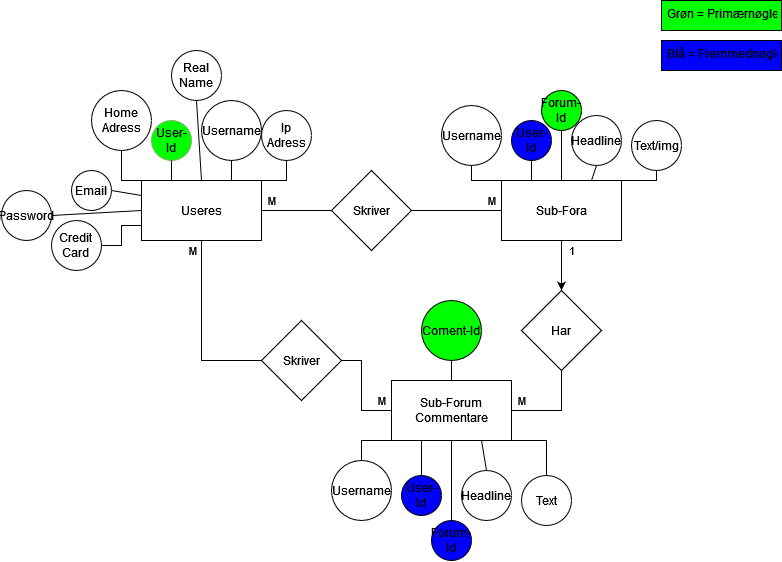

The diagram above was exported from draw.io. Its source (the exported page's mxGraphModel, read from the mxfile embedded in the PNG):
<mxGraphModel dx="1117" dy="560" grid="1" gridSize="10" guides="1" tooltips="1" connect="1" arrows="1" fold="1" page="1" pageScale="1" pageWidth="850" pageHeight="1100" math="0" shadow="0" extFonts="Permanent Marker^https://fonts.googleapis.com/css?family=Permanent+Marker">
  <root>
    <mxCell id="0" />
    <mxCell id="1" parent="0" />
    <mxCell id="NjPoz0dWbYkRcqtqZW7k-2" value="Useres" style="rounded=0;whiteSpace=wrap;html=1;" vertex="1" parent="1">
      <mxGeometry x="160" y="210" width="120" height="60" as="geometry" />
    </mxCell>
    <mxCell id="NjPoz0dWbYkRcqtqZW7k-22" value="" style="edgeStyle=orthogonalEdgeStyle;rounded=0;orthogonalLoop=1;jettySize=auto;html=1;" edge="1" parent="1" source="NjPoz0dWbYkRcqtqZW7k-3" target="NjPoz0dWbYkRcqtqZW7k-9">
      <mxGeometry relative="1" as="geometry" />
    </mxCell>
    <mxCell id="NjPoz0dWbYkRcqtqZW7k-3" value="Sub-Fora" style="rounded=0;whiteSpace=wrap;html=1;" vertex="1" parent="1">
      <mxGeometry x="520" y="210" width="120" height="60" as="geometry" />
    </mxCell>
    <mxCell id="NjPoz0dWbYkRcqtqZW7k-4" value="Sub-Forum Commentare" style="rounded=0;whiteSpace=wrap;html=1;" vertex="1" parent="1">
      <mxGeometry x="410" y="410" width="120" height="60" as="geometry" />
    </mxCell>
    <mxCell id="NjPoz0dWbYkRcqtqZW7k-5" value="Skriver" style="rhombus;whiteSpace=wrap;html=1;" vertex="1" parent="1">
      <mxGeometry x="280" y="350" width="80" height="80" as="geometry" />
    </mxCell>
    <mxCell id="NjPoz0dWbYkRcqtqZW7k-8" value="Skriver" style="rhombus;whiteSpace=wrap;html=1;" vertex="1" parent="1">
      <mxGeometry x="350" y="200" width="80" height="80" as="geometry" />
    </mxCell>
    <mxCell id="NjPoz0dWbYkRcqtqZW7k-9" value="Har" style="rhombus;whiteSpace=wrap;html=1;" vertex="1" parent="1">
      <mxGeometry x="540" y="320" width="80" height="80" as="geometry" />
    </mxCell>
    <mxCell id="NjPoz0dWbYkRcqtqZW7k-12" value="" style="endArrow=none;html=1;rounded=0;entryX=0.5;entryY=1;entryDx=0;entryDy=0;exitX=0;exitY=0.5;exitDx=0;exitDy=0;" edge="1" parent="1" source="NjPoz0dWbYkRcqtqZW7k-5" target="NjPoz0dWbYkRcqtqZW7k-2">
      <mxGeometry width="50" height="50" relative="1" as="geometry">
        <mxPoint x="350" y="390" as="sourcePoint" />
        <mxPoint x="400" y="340" as="targetPoint" />
        <Array as="points">
          <mxPoint x="220" y="390" />
        </Array>
      </mxGeometry>
    </mxCell>
    <mxCell id="NjPoz0dWbYkRcqtqZW7k-23" value="M" style="edgeLabel;html=1;align=center;verticalAlign=middle;resizable=0;points=[];" vertex="1" connectable="0" parent="NjPoz0dWbYkRcqtqZW7k-12">
      <mxGeometry x="0.6806" y="4" relative="1" as="geometry">
        <mxPoint x="-6" y="-19" as="offset" />
      </mxGeometry>
    </mxCell>
    <mxCell id="NjPoz0dWbYkRcqtqZW7k-13" value="M" style="endArrow=none;html=1;rounded=0;exitX=1;exitY=0.5;exitDx=0;exitDy=0;entryX=0;entryY=0.5;entryDx=0;entryDy=0;" edge="1" parent="1" source="NjPoz0dWbYkRcqtqZW7k-5" target="NjPoz0dWbYkRcqtqZW7k-4">
      <mxGeometry x="0.8" y="10" width="50" height="50" relative="1" as="geometry">
        <mxPoint x="350" y="390" as="sourcePoint" />
        <mxPoint x="400" y="340" as="targetPoint" />
        <Array as="points">
          <mxPoint x="380" y="390" />
          <mxPoint x="380" y="440" />
        </Array>
        <mxPoint as="offset" />
      </mxGeometry>
    </mxCell>
    <mxCell id="NjPoz0dWbYkRcqtqZW7k-14" value="M" style="endArrow=none;html=1;rounded=0;entryX=0.5;entryY=1;entryDx=0;entryDy=0;exitX=1;exitY=0.5;exitDx=0;exitDy=0;" edge="1" parent="1" source="NjPoz0dWbYkRcqtqZW7k-4" target="NjPoz0dWbYkRcqtqZW7k-9">
      <mxGeometry x="-0.7778" y="10" width="50" height="50" relative="1" as="geometry">
        <mxPoint x="350" y="390" as="sourcePoint" />
        <mxPoint x="400" y="340" as="targetPoint" />
        <Array as="points">
          <mxPoint x="580" y="440" />
        </Array>
        <mxPoint as="offset" />
      </mxGeometry>
    </mxCell>
    <mxCell id="NjPoz0dWbYkRcqtqZW7k-15" value="1" style="endArrow=none;html=1;rounded=0;entryX=0.5;entryY=0;entryDx=0;entryDy=0;exitX=0.5;exitY=1;exitDx=0;exitDy=0;" edge="1" parent="1" source="NjPoz0dWbYkRcqtqZW7k-3" target="NjPoz0dWbYkRcqtqZW7k-9">
      <mxGeometry x="-0.6" y="10" width="50" height="50" relative="1" as="geometry">
        <mxPoint x="350" y="390" as="sourcePoint" />
        <mxPoint x="400" y="340" as="targetPoint" />
        <mxPoint as="offset" />
      </mxGeometry>
    </mxCell>
    <mxCell id="NjPoz0dWbYkRcqtqZW7k-17" value="M" style="endArrow=none;html=1;rounded=0;entryX=1;entryY=0.5;entryDx=0;entryDy=0;exitX=0;exitY=0.5;exitDx=0;exitDy=0;" edge="1" parent="1" source="NjPoz0dWbYkRcqtqZW7k-8" target="NjPoz0dWbYkRcqtqZW7k-2">
      <mxGeometry x="0.7143" y="-10" width="50" height="50" relative="1" as="geometry">
        <mxPoint x="350" y="390" as="sourcePoint" />
        <mxPoint x="400" y="340" as="targetPoint" />
        <mxPoint as="offset" />
      </mxGeometry>
    </mxCell>
    <mxCell id="NjPoz0dWbYkRcqtqZW7k-18" value="M" style="endArrow=none;html=1;rounded=0;entryX=0;entryY=0.5;entryDx=0;entryDy=0;exitX=1;exitY=0.5;exitDx=0;exitDy=0;" edge="1" parent="1" source="NjPoz0dWbYkRcqtqZW7k-8" target="NjPoz0dWbYkRcqtqZW7k-3">
      <mxGeometry x="0.7778" y="10" width="50" height="50" relative="1" as="geometry">
        <mxPoint x="350" y="390" as="sourcePoint" />
        <mxPoint x="400" y="340" as="targetPoint" />
        <mxPoint as="offset" />
      </mxGeometry>
    </mxCell>
    <mxCell id="NjPoz0dWbYkRcqtqZW7k-24" value="User-Id" style="ellipse;whiteSpace=wrap;html=1;aspect=fixed;fillColor=#00FF00;strokeColor=#82b366;" vertex="1" parent="1">
      <mxGeometry x="170" y="150" width="40" height="40" as="geometry" />
    </mxCell>
    <mxCell id="NjPoz0dWbYkRcqtqZW7k-25" value="" style="endArrow=none;html=1;rounded=0;entryX=0.5;entryY=1;entryDx=0;entryDy=0;exitX=0.25;exitY=0;exitDx=0;exitDy=0;" edge="1" parent="1" source="NjPoz0dWbYkRcqtqZW7k-2" target="NjPoz0dWbYkRcqtqZW7k-24">
      <mxGeometry width="50" height="50" relative="1" as="geometry">
        <mxPoint x="360" y="320" as="sourcePoint" />
        <mxPoint x="410" y="270" as="targetPoint" />
      </mxGeometry>
    </mxCell>
    <mxCell id="NjPoz0dWbYkRcqtqZW7k-27" value="Username" style="ellipse;whiteSpace=wrap;html=1;aspect=fixed;" vertex="1" parent="1">
      <mxGeometry x="220" y="130" width="60" height="60" as="geometry" />
    </mxCell>
    <mxCell id="NjPoz0dWbYkRcqtqZW7k-28" value="" style="endArrow=none;html=1;rounded=0;entryX=0.5;entryY=1;entryDx=0;entryDy=0;exitX=0.75;exitY=0;exitDx=0;exitDy=0;" edge="1" parent="1" source="NjPoz0dWbYkRcqtqZW7k-2" target="NjPoz0dWbYkRcqtqZW7k-27">
      <mxGeometry width="50" height="50" relative="1" as="geometry">
        <mxPoint x="360" y="320" as="sourcePoint" />
        <mxPoint x="410" y="270" as="targetPoint" />
      </mxGeometry>
    </mxCell>
    <mxCell id="NjPoz0dWbYkRcqtqZW7k-29" value="Real Name" style="ellipse;whiteSpace=wrap;html=1;aspect=fixed;" vertex="1" parent="1">
      <mxGeometry x="190" y="80" width="50" height="50" as="geometry" />
    </mxCell>
    <mxCell id="NjPoz0dWbYkRcqtqZW7k-30" value="" style="endArrow=none;html=1;rounded=0;entryX=0.5;entryY=1;entryDx=0;entryDy=0;exitX=0.5;exitY=0;exitDx=0;exitDy=0;" edge="1" parent="1" source="NjPoz0dWbYkRcqtqZW7k-2" target="NjPoz0dWbYkRcqtqZW7k-29">
      <mxGeometry width="50" height="50" relative="1" as="geometry">
        <mxPoint x="360" y="320" as="sourcePoint" />
        <mxPoint x="410" y="270" as="targetPoint" />
      </mxGeometry>
    </mxCell>
    <mxCell id="NjPoz0dWbYkRcqtqZW7k-31" value="Home Adress" style="ellipse;whiteSpace=wrap;html=1;aspect=fixed;" vertex="1" parent="1">
      <mxGeometry x="110" y="120" width="60" height="60" as="geometry" />
    </mxCell>
    <mxCell id="NjPoz0dWbYkRcqtqZW7k-32" value="" style="endArrow=none;html=1;rounded=0;entryX=0.5;entryY=1;entryDx=0;entryDy=0;exitX=0;exitY=0;exitDx=0;exitDy=0;" edge="1" parent="1" source="NjPoz0dWbYkRcqtqZW7k-2" target="NjPoz0dWbYkRcqtqZW7k-31">
      <mxGeometry width="50" height="50" relative="1" as="geometry">
        <mxPoint x="360" y="320" as="sourcePoint" />
        <mxPoint x="410" y="270" as="targetPoint" />
        <Array as="points">
          <mxPoint x="140" y="210" />
        </Array>
      </mxGeometry>
    </mxCell>
    <mxCell id="NjPoz0dWbYkRcqtqZW7k-33" value="Email" style="ellipse;whiteSpace=wrap;html=1;aspect=fixed;" vertex="1" parent="1">
      <mxGeometry x="90" y="200" width="40" height="40" as="geometry" />
    </mxCell>
    <mxCell id="NjPoz0dWbYkRcqtqZW7k-34" value="" style="endArrow=none;html=1;rounded=0;entryX=1;entryY=0.5;entryDx=0;entryDy=0;exitX=0;exitY=0.25;exitDx=0;exitDy=0;" edge="1" parent="1" source="NjPoz0dWbYkRcqtqZW7k-2" target="NjPoz0dWbYkRcqtqZW7k-33">
      <mxGeometry width="50" height="50" relative="1" as="geometry">
        <mxPoint x="360" y="320" as="sourcePoint" />
        <mxPoint x="410" y="270" as="targetPoint" />
      </mxGeometry>
    </mxCell>
    <mxCell id="NjPoz0dWbYkRcqtqZW7k-35" value="Password" style="ellipse;whiteSpace=wrap;html=1;aspect=fixed;rotation=0;" vertex="1" parent="1">
      <mxGeometry x="20" y="220" width="50" height="50" as="geometry" />
    </mxCell>
    <mxCell id="NjPoz0dWbYkRcqtqZW7k-36" value="" style="endArrow=none;html=1;rounded=0;entryX=0;entryY=0.5;entryDx=0;entryDy=0;exitX=1;exitY=0.5;exitDx=0;exitDy=0;" edge="1" parent="1" source="NjPoz0dWbYkRcqtqZW7k-35" target="NjPoz0dWbYkRcqtqZW7k-2">
      <mxGeometry width="50" height="50" relative="1" as="geometry">
        <mxPoint x="360" y="320" as="sourcePoint" />
        <mxPoint x="410" y="270" as="targetPoint" />
      </mxGeometry>
    </mxCell>
    <mxCell id="NjPoz0dWbYkRcqtqZW7k-37" value="Credit &lt;br&gt;Card" style="ellipse;whiteSpace=wrap;html=1;aspect=fixed;" vertex="1" parent="1">
      <mxGeometry x="70" y="250" width="50" height="50" as="geometry" />
    </mxCell>
    <mxCell id="NjPoz0dWbYkRcqtqZW7k-38" value="" style="endArrow=none;html=1;rounded=0;entryX=0;entryY=0.75;entryDx=0;entryDy=0;exitX=1;exitY=0.5;exitDx=0;exitDy=0;" edge="1" parent="1" source="NjPoz0dWbYkRcqtqZW7k-37" target="NjPoz0dWbYkRcqtqZW7k-2">
      <mxGeometry width="50" height="50" relative="1" as="geometry">
        <mxPoint x="360" y="320" as="sourcePoint" />
        <mxPoint x="410" y="270" as="targetPoint" />
        <Array as="points">
          <mxPoint x="140" y="275" />
          <mxPoint x="140" y="255" />
        </Array>
      </mxGeometry>
    </mxCell>
    <mxCell id="NjPoz0dWbYkRcqtqZW7k-39" value="Ip&lt;br&gt;Adress" style="ellipse;whiteSpace=wrap;html=1;aspect=fixed;" vertex="1" parent="1">
      <mxGeometry x="280" y="140" width="50" height="50" as="geometry" />
    </mxCell>
    <mxCell id="NjPoz0dWbYkRcqtqZW7k-40" value="" style="endArrow=none;html=1;rounded=0;entryX=0.5;entryY=1;entryDx=0;entryDy=0;exitX=1;exitY=0;exitDx=0;exitDy=0;" edge="1" parent="1" source="NjPoz0dWbYkRcqtqZW7k-2" target="NjPoz0dWbYkRcqtqZW7k-39">
      <mxGeometry width="50" height="50" relative="1" as="geometry">
        <mxPoint x="360" y="320" as="sourcePoint" />
        <mxPoint x="410" y="270" as="targetPoint" />
        <Array as="points">
          <mxPoint x="305" y="210" />
        </Array>
      </mxGeometry>
    </mxCell>
    <mxCell id="NjPoz0dWbYkRcqtqZW7k-41" value="Grøn = Primærnøgle" style="text;strokeColor=default;fillColor=#00FF00;spacingLeft=4;spacingRight=4;overflow=hidden;rotatable=0;points=[[0,0.5],[1,0.5]];portConstraint=eastwest;fontSize=12;labelBackgroundColor=none;" vertex="1" parent="1">
      <mxGeometry x="680" y="30" width="120" height="30" as="geometry" />
    </mxCell>
    <mxCell id="NjPoz0dWbYkRcqtqZW7k-42" value="Blå = Fremmednøgle" style="text;strokeColor=default;fillColor=#0000FF;spacingLeft=4;spacingRight=4;overflow=hidden;rotatable=0;points=[[0,0.5],[1,0.5]];portConstraint=eastwest;fontSize=12;labelBackgroundColor=none;" vertex="1" parent="1">
      <mxGeometry x="680" y="70" width="120" height="30" as="geometry" />
    </mxCell>
    <mxCell id="NjPoz0dWbYkRcqtqZW7k-44" value="User-Id" style="ellipse;whiteSpace=wrap;html=1;aspect=fixed;labelBackgroundColor=none;strokeColor=default;fillColor=#0000FF;" vertex="1" parent="1">
      <mxGeometry x="530" y="150" width="40" height="40" as="geometry" />
    </mxCell>
    <mxCell id="NjPoz0dWbYkRcqtqZW7k-45" value="" style="endArrow=none;html=1;rounded=0;entryX=0.5;entryY=1;entryDx=0;entryDy=0;exitX=0.25;exitY=0;exitDx=0;exitDy=0;" edge="1" parent="1" source="NjPoz0dWbYkRcqtqZW7k-3" target="NjPoz0dWbYkRcqtqZW7k-44">
      <mxGeometry width="50" height="50" relative="1" as="geometry">
        <mxPoint x="440" y="320" as="sourcePoint" />
        <mxPoint x="490" y="270" as="targetPoint" />
      </mxGeometry>
    </mxCell>
    <mxCell id="NjPoz0dWbYkRcqtqZW7k-46" value="Forum-Id" style="ellipse;whiteSpace=wrap;html=1;aspect=fixed;labelBackgroundColor=none;strokeColor=default;fillColor=#00FF00;" vertex="1" parent="1">
      <mxGeometry x="560" y="120" width="40" height="40" as="geometry" />
    </mxCell>
    <mxCell id="NjPoz0dWbYkRcqtqZW7k-47" value="" style="endArrow=none;html=1;rounded=0;entryX=0.5;entryY=1;entryDx=0;entryDy=0;exitX=0.5;exitY=0;exitDx=0;exitDy=0;" edge="1" parent="1" source="NjPoz0dWbYkRcqtqZW7k-3" target="NjPoz0dWbYkRcqtqZW7k-46">
      <mxGeometry width="50" height="50" relative="1" as="geometry">
        <mxPoint x="440" y="320" as="sourcePoint" />
        <mxPoint x="490" y="270" as="targetPoint" />
      </mxGeometry>
    </mxCell>
    <mxCell id="NjPoz0dWbYkRcqtqZW7k-48" value="Headline" style="ellipse;whiteSpace=wrap;html=1;aspect=fixed;labelBackgroundColor=none;" vertex="1" parent="1">
      <mxGeometry x="590" y="145" width="50" height="50" as="geometry" />
    </mxCell>
    <mxCell id="NjPoz0dWbYkRcqtqZW7k-49" value="" style="endArrow=none;html=1;rounded=0;entryX=0.5;entryY=1;entryDx=0;entryDy=0;exitX=0.75;exitY=0;exitDx=0;exitDy=0;" edge="1" parent="1" source="NjPoz0dWbYkRcqtqZW7k-3" target="NjPoz0dWbYkRcqtqZW7k-48">
      <mxGeometry width="50" height="50" relative="1" as="geometry">
        <mxPoint x="440" y="320" as="sourcePoint" />
        <mxPoint x="490" y="270" as="targetPoint" />
      </mxGeometry>
    </mxCell>
    <mxCell id="NjPoz0dWbYkRcqtqZW7k-50" value="Username" style="ellipse;whiteSpace=wrap;html=1;aspect=fixed;labelBackgroundColor=none;" vertex="1" parent="1">
      <mxGeometry x="460" y="135" width="60" height="60" as="geometry" />
    </mxCell>
    <mxCell id="NjPoz0dWbYkRcqtqZW7k-51" value="" style="endArrow=none;html=1;rounded=0;entryX=0;entryY=0;entryDx=0;entryDy=0;exitX=0.5;exitY=1;exitDx=0;exitDy=0;" edge="1" parent="1" source="NjPoz0dWbYkRcqtqZW7k-50" target="NjPoz0dWbYkRcqtqZW7k-3">
      <mxGeometry width="50" height="50" relative="1" as="geometry">
        <mxPoint x="440" y="300" as="sourcePoint" />
        <mxPoint x="490" y="250" as="targetPoint" />
        <Array as="points">
          <mxPoint x="490" y="210" />
        </Array>
      </mxGeometry>
    </mxCell>
    <mxCell id="NjPoz0dWbYkRcqtqZW7k-52" value="Text/img" style="ellipse;whiteSpace=wrap;html=1;aspect=fixed;labelBackgroundColor=none;" vertex="1" parent="1">
      <mxGeometry x="650" y="150" width="50" height="50" as="geometry" />
    </mxCell>
    <mxCell id="NjPoz0dWbYkRcqtqZW7k-53" value="" style="endArrow=none;html=1;rounded=0;entryX=0.5;entryY=1;entryDx=0;entryDy=0;exitX=1;exitY=0;exitDx=0;exitDy=0;" edge="1" parent="1" source="NjPoz0dWbYkRcqtqZW7k-3" target="NjPoz0dWbYkRcqtqZW7k-52">
      <mxGeometry width="50" height="50" relative="1" as="geometry">
        <mxPoint x="440" y="300" as="sourcePoint" />
        <mxPoint x="490" y="250" as="targetPoint" />
        <Array as="points">
          <mxPoint x="675" y="210" />
        </Array>
      </mxGeometry>
    </mxCell>
    <mxCell id="NjPoz0dWbYkRcqtqZW7k-54" value="Coment-Id" style="ellipse;whiteSpace=wrap;html=1;aspect=fixed;labelBackgroundColor=none;strokeColor=default;fillColor=#00FF00;" vertex="1" parent="1">
      <mxGeometry x="440" y="330" width="60" height="60" as="geometry" />
    </mxCell>
    <mxCell id="NjPoz0dWbYkRcqtqZW7k-55" value="" style="endArrow=none;html=1;rounded=0;entryX=0.5;entryY=1;entryDx=0;entryDy=0;exitX=0.5;exitY=0;exitDx=0;exitDy=0;" edge="1" parent="1" source="NjPoz0dWbYkRcqtqZW7k-4" target="NjPoz0dWbYkRcqtqZW7k-54">
      <mxGeometry width="50" height="50" relative="1" as="geometry">
        <mxPoint x="440" y="400" as="sourcePoint" />
        <mxPoint x="490" y="350" as="targetPoint" />
      </mxGeometry>
    </mxCell>
    <mxCell id="NjPoz0dWbYkRcqtqZW7k-59" value="User-Id" style="ellipse;whiteSpace=wrap;html=1;aspect=fixed;labelBackgroundColor=none;strokeColor=default;fillColor=#0000FF;" vertex="1" parent="1">
      <mxGeometry x="420" y="505" width="40" height="40" as="geometry" />
    </mxCell>
    <mxCell id="NjPoz0dWbYkRcqtqZW7k-60" value="Forum-Id" style="ellipse;whiteSpace=wrap;html=1;aspect=fixed;labelBackgroundColor=none;strokeColor=default;fillColor=#0000FF;" vertex="1" parent="1">
      <mxGeometry x="450" y="550" width="40" height="40" as="geometry" />
    </mxCell>
    <mxCell id="NjPoz0dWbYkRcqtqZW7k-61" value="Headline" style="ellipse;whiteSpace=wrap;html=1;aspect=fixed;labelBackgroundColor=none;" vertex="1" parent="1">
      <mxGeometry x="480" y="500" width="50" height="50" as="geometry" />
    </mxCell>
    <mxCell id="NjPoz0dWbYkRcqtqZW7k-62" value="Username" style="ellipse;whiteSpace=wrap;html=1;aspect=fixed;labelBackgroundColor=none;" vertex="1" parent="1">
      <mxGeometry x="350" y="490" width="60" height="60" as="geometry" />
    </mxCell>
    <mxCell id="NjPoz0dWbYkRcqtqZW7k-63" value="Text" style="ellipse;whiteSpace=wrap;html=1;aspect=fixed;labelBackgroundColor=none;" vertex="1" parent="1">
      <mxGeometry x="540" y="505" width="50" height="50" as="geometry" />
    </mxCell>
    <mxCell id="NjPoz0dWbYkRcqtqZW7k-64" value="" style="endArrow=none;html=1;rounded=0;entryX=0;entryY=1;entryDx=0;entryDy=0;exitX=0.5;exitY=0;exitDx=0;exitDy=0;" edge="1" parent="1" source="NjPoz0dWbYkRcqtqZW7k-62" target="NjPoz0dWbYkRcqtqZW7k-4">
      <mxGeometry width="50" height="50" relative="1" as="geometry">
        <mxPoint x="290" y="580" as="sourcePoint" />
        <mxPoint x="340" y="530" as="targetPoint" />
        <Array as="points">
          <mxPoint x="380" y="470" />
        </Array>
      </mxGeometry>
    </mxCell>
    <mxCell id="NjPoz0dWbYkRcqtqZW7k-66" value="" style="endArrow=none;html=1;rounded=0;entryX=0.25;entryY=1;entryDx=0;entryDy=0;exitX=0.5;exitY=0;exitDx=0;exitDy=0;" edge="1" parent="1" source="NjPoz0dWbYkRcqtqZW7k-59" target="NjPoz0dWbYkRcqtqZW7k-4">
      <mxGeometry width="50" height="50" relative="1" as="geometry">
        <mxPoint x="290" y="580" as="sourcePoint" />
        <mxPoint x="340" y="530" as="targetPoint" />
      </mxGeometry>
    </mxCell>
    <mxCell id="NjPoz0dWbYkRcqtqZW7k-67" value="" style="endArrow=none;html=1;rounded=0;entryX=0.5;entryY=1;entryDx=0;entryDy=0;exitX=0.5;exitY=0;exitDx=0;exitDy=0;" edge="1" parent="1" source="NjPoz0dWbYkRcqtqZW7k-60" target="NjPoz0dWbYkRcqtqZW7k-4">
      <mxGeometry width="50" height="50" relative="1" as="geometry">
        <mxPoint x="370" y="660" as="sourcePoint" />
        <mxPoint x="420" y="610" as="targetPoint" />
      </mxGeometry>
    </mxCell>
    <mxCell id="NjPoz0dWbYkRcqtqZW7k-68" value="" style="endArrow=none;html=1;rounded=0;entryX=0.75;entryY=1;entryDx=0;entryDy=0;exitX=0.5;exitY=0;exitDx=0;exitDy=0;" edge="1" parent="1" source="NjPoz0dWbYkRcqtqZW7k-61" target="NjPoz0dWbYkRcqtqZW7k-4">
      <mxGeometry width="50" height="50" relative="1" as="geometry">
        <mxPoint x="290" y="580" as="sourcePoint" />
        <mxPoint x="340" y="530" as="targetPoint" />
      </mxGeometry>
    </mxCell>
    <mxCell id="NjPoz0dWbYkRcqtqZW7k-69" value="" style="endArrow=none;html=1;rounded=0;entryX=1;entryY=1;entryDx=0;entryDy=0;exitX=0.5;exitY=0;exitDx=0;exitDy=0;" edge="1" parent="1" source="NjPoz0dWbYkRcqtqZW7k-63" target="NjPoz0dWbYkRcqtqZW7k-4">
      <mxGeometry width="50" height="50" relative="1" as="geometry">
        <mxPoint x="290" y="580" as="sourcePoint" />
        <mxPoint x="340" y="530" as="targetPoint" />
        <Array as="points">
          <mxPoint x="565" y="470" />
        </Array>
      </mxGeometry>
    </mxCell>
  </root>
</mxGraphModel>